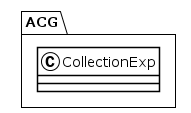

The diagram above was rendered by PlantUML. Its source (embedded in the PNG):
@startuml
!theme plain
package ACG {
class CollectionExp {
}
}
@enduml